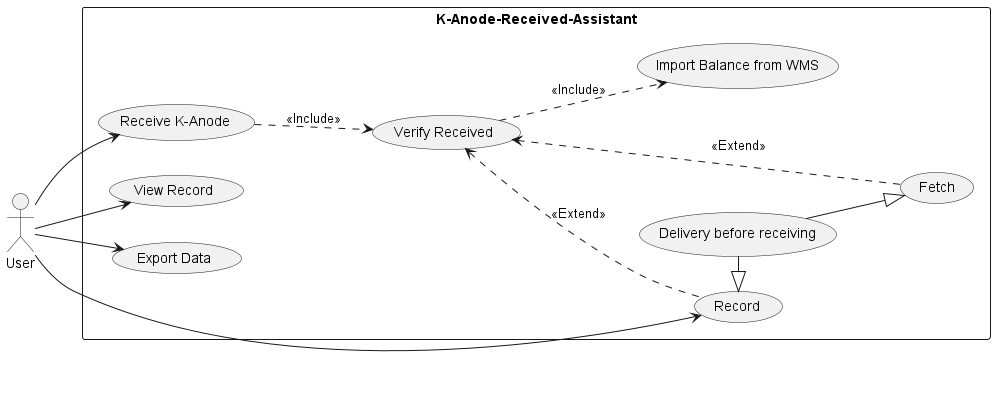

The diagram above was rendered by PlantUML. Its source (embedded in the PNG):
@startuml UseCase
left to right direction
rectangle K-Anode-Received-Assistant {
    usecase "Receive K-Anode" as receive
    usecase "Verify Received" as verify
    usecase "Delivery before receiving" as delivery
    usecase "Record" as record_delivery
    usecase "Fetch" as view_delivery
    usecase "View Record" as view
    usecase "Export Data" as export
    usecase "Import Balance from WMS" as import
}
User --> receive

receive ..> verify : <<Include>>
verify ..> import : <<Include>>

delivery -left-|> record_delivery
delivery --|> view_delivery
User --> record_delivery
verify <.. record_delivery : <<Extend>>
verify <.. view_delivery : <<Extend>>

User --> view
User --> export
@enduml